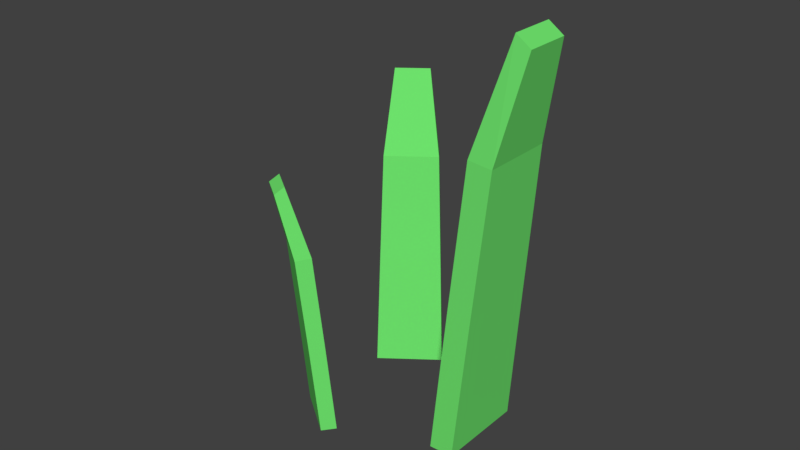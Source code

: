 # Source: swaying_grass.blend  (saved by Blender 2.79.0; exported with 4.5.12 LTS)
import bpy
from mathutils import Matrix  # noqa: F401  (used for matrix-valued properties, if any)

bpy.ops.wm.read_factory_settings(use_empty=True)
scene = bpy.context.scene
scene.name = 'Scene'

# ---- collections
col_collection_1 = bpy.data.collections.new('Collection 1'); scene.collection.children.link(col_collection_1)

# ---- materials (node trees are filled in below, after node groups)
mat_material_001 = bpy.data.materials.new('Material.001')
mat_material_001.alpha_threshold = 0.0
mat_material_001.use_transparent_shadow = False
mat_material_001.diffuse_color = (0.1642, 0.8, 0.1592, 1.0)
mat_material_001.roughness = 0.5

# ---- material node trees

# ---- world
world_world = bpy.data.worlds.new('World'); scene.world = world_world
world_world.color = (0.05088, 0.05088, 0.05088)
world_world.use_sun_shadow = False
world_world.sun_shadow_jitter_overblur = 0.0
world_world.cycles.sampling_method = 'MANUAL'

# ---- meshes
me_cube_003 = bpy.data.meshes.new('Cube.003')
me_cube_003.from_pydata([(7.66, 1.882, -0.1977), (11.49, 1.045, 7.436), (7.66, -1.501, -0.1977), (11.49, -0.6638, 7.436), (8.532, 1.713, 2.681), (9.4, 1.544, 5.381), (9.4, -1.163, 5.381), (8.532, -1.332, 2.681), (9.288, -1.501, -0.1817), (9.288, 1.882, -0.1817), (12.48, 1.045, 7.239), (12.48, -0.6638, 7.239), (11.02, 1.544, 5.338), (10.15, -1.332, 2.638), (10.15, 1.713, 2.638), (11.02, -1.163, 5.338), (0.8712, -4.232, -0.08132), (-2.189, -6.428, 9.078), (-5.928, -3.015, -0.08132), (-5.624, -5.813, 9.078), (0.218, -4.739, 3.373), (-0.4342, -5.244, 6.612), (-5.875, -4.271, 6.612), (-5.902, -3.644, 3.373), (-6.514, -4.076, -0.06214), (0.2856, -5.293, -0.06214), (-2.546, -7.074, 8.842), (-5.981, -6.46, 8.842), (-1.018, -6.302, 6.561), (-6.486, -4.701, 3.322), (-0.3656, -5.797, 3.322), (-6.458, -5.328, 6.561), (-8.273, 1.932, -0.07583), (-9.94, 5.531, 12.08), (-0.5948, 5.081, -0.07583), (-6.061, 7.122, 12.08), (-8.701, 2.731, 4.509), (-9.126, 3.527, 8.81), (-2.982, 6.047, 8.81), (-1.79, 5.565, 4.509), (-2.11, 6.279, -0.05036), (-9.789, 3.13, -0.05036), (-10.86, 6.261, 11.77), (-6.984, 7.852, 11.77), (-10.64, 4.722, 8.743), (-3.3, 6.759, 4.442), (-10.21, 3.925, 4.442), (-4.492, 7.241, 8.743)], [], [(7, 4, 0, 2), (3, 1, 5, 6), (6, 5, 4, 7), (13, 8, 9, 14), (11, 15, 12, 10), (15, 13, 14, 12), (6, 7, 13, 15), (4, 5, 12, 14), (7, 2, 8, 13), (1, 3, 11, 10), (3, 6, 15, 11), (0, 4, 14, 9), (5, 1, 10, 12), (2, 0, 9, 8), (23, 20, 16, 18), (19, 17, 21, 22), (22, 21, 20, 23), (29, 24, 25, 30), (27, 31, 28, 26), (31, 29, 30, 28), (22, 23, 29, 31), (20, 21, 28, 30), (23, 18, 24, 29), (17, 19, 27, 26), (19, 22, 31, 27), (16, 20, 30, 25), (21, 17, 26, 28), (18, 16, 25, 24), (39, 36, 32, 34), (35, 33, 37, 38), (38, 37, 36, 39), (45, 40, 41, 46), (43, 47, 44, 42), (47, 45, 46, 44), (38, 39, 45, 47), (36, 37, 44, 46), (39, 34, 40, 45), (33, 35, 43, 42), (35, 38, 47, 43), (32, 36, 46, 41), (37, 33, 42, 44), (34, 32, 41, 40)])
me_cube_003.materials.append(mat_material_001)
me_cube_003.use_remesh_preserve_volume = False
me_cube_003.use_remesh_preserve_attributes = False
me_cube_003.use_mirror_vertex_groups = False
me_cube_003.update()
arm_armature = bpy.data.armatures.new('Armature')  # bones are not reproduced

# ---- objects
ob_grass = bpy.data.objects.new('Grass', arm_armature)
ob_cube_002 = bpy.data.objects.new('Cube.002', me_cube_003)

# ---- transforms, parenting, visibility, modifiers, constraints
ob_grass.location = (0.0, 0.0, 0.0)
ob_grass.show_in_front = True
ob_grass.lineart.crease_threshold = 0.0
ob_cube_002.parent = ob_grass
ob_cube_002.location = (0.0, -2.98e-08, 1.863e-09)
ob_cube_002.rotation_euler = (0.0, -0.0, -2.195)
ob_cube_002.scale = (0.04399, 0.07724, 0.1544)
ob_cube_002.lineart.crease_threshold = 0.0
_vg = ob_cube_002.vertex_groups.new(name='Bone')
for _i, _w in zip([0, 1, 2, 3, 4, 5, 6, 7, 8, 9, 10, 11, 12, 13, 14, 15, 16, 17, 18, 19, 20, 21, 22, 23, 24, 25, 26, 27, 28, 29, 30, 31, 32, 33, 34, 35, 36, 37, 38, 39, 40, 41, 42, 43, 44, 45, 46, 47], [0.846, 0.3079, 0.7986, 0.318, 0.7843, 0.4143, 0.4111, 0.7807, 0.8249, 0.8548, 0.3071, 0.3103, 0.3841, 0.7958, 0.7983, 0.3809, 0.7365, 0.08123, 0.7424, 0.0802, 0.2977, 0.1447, 0.1248, 0.3032, 0.7511, 0.7479, 0.08183, 0.07954, 0.1225, 0.2548, 0.2528, 0.1119, 0.6999, 0.03785, 0.5958, 0.03854, 0.2845, 0.07785, 0.07732, 0.2793, 0.6617, 0.7186, 0.03884, 0.03807, 0.0693, 0.2215, 0.2269, 0.06827]): _vg.add([_i], _w, 'REPLACE')
_vg = ob_cube_002.vertex_groups.new(name='Bone.002')
for _i, _w in zip([0, 1, 2, 3, 4, 5, 6, 7, 8, 9, 10, 11, 12, 13, 14, 15, 16, 17, 18, 19, 20, 21, 22, 23, 24, 25, 26, 27, 28, 29, 30, 31, 32, 33, 34, 35, 36, 37, 38, 39, 40, 41, 42, 43, 44, 45, 46, 47], [0.0669, 0.6921, 0.01159, 0.682, 0.01242, 0.5857, 0.5889, 0.2193, 0.02498, 0.007827, 0.6929, 0.6897, 0.6159, 0.2042, 0.1278, 0.6191, 0.001244, 0.4636, 0.0004821, 0.465, 0.1204, 0.4856, 0.5809, 0.2759, 0.01487, 0.08567, 0.444, 0.4512, 0.458, 0.1084, 0.04514, 0.605, 0.04277, 0.1629, 0.0008657, 0.1641, 0.1004, 0.296, 0.2915, 0.2183, 0.03871, 0.1864, 0.1645, 0.1628, 0.2528, 0.04504, 0.345, 0.2488]): _vg.add([_i], _w, 'REPLACE')
_vg = ob_cube_002.vertex_groups.new(name='Bone.001')
for _i, _w in zip([16, 17, 18, 19, 20, 21, 22, 23, 24, 25, 26, 27, 28, 29, 30, 31, 32, 33, 34, 35, 36, 37, 38, 39, 40, 41, 42, 43, 44, 45, 46, 47], [0.009801, 0.4551, 0.006633, 0.4548, 0.08754, 0.3698, 0.2943, 0.08009, 0.00392, 0.006343, 0.4742, 0.4693, 0.4195, 0.07225, 0.08007, 0.2831, 0.02784, 0.7932, 0.02518, 0.7916, 0.1351, 0.6261, 0.6312, 0.135, 0.02127, 0.02325, 0.7911, 0.7931, 0.6779, 0.1207, 0.1211, 0.683]): _vg.add([_i], _w, 'REPLACE')
_m = ob_cube_002.modifiers.new('Armature', 'ARMATURE')
_m.object = ob_grass

# ---- collection membership
col_collection_1.objects.link(ob_grass)
col_collection_1.objects.link(ob_cube_002)

# ---- scene / render settings (as saved in the file)
scene.frame_start = 1; scene.frame_end = 120; scene.frame_set(0)
scene.render.engine = 'BLENDER_EEVEE_NEXT'
scene.render.resolution_percentage = 50
scene.render.dither_intensity = 0.0
scene.cycles.use_denoising = False
scene.cycles.samples = 128
scene.cycles.sampling_pattern = 'TABULATED_SOBOL'
scene.cycles.use_adaptive_sampling = False
scene.cycles.use_light_tree = False
scene.cycles.blur_glossy = 0.0
scene.cycles.sample_clamp_indirect = 0.0
scene.view_settings.view_transform = 'Standard'
bpy.context.view_layer.update()

# ---- added for rendering (the .blend has no active camera and no usable light): camera, sun
cam_auto = bpy.data.cameras.new('AutoCamera')
cam_auto.lens = 50.0
cam_auto.sensor_width = 36.0
cam_auto.clip_end = 1000.0
ob_auto_camera = bpy.data.objects.new('AutoCamera', cam_auto)
scene.collection.objects.link(ob_auto_camera)
ob_auto_camera.location = (2.69501, -3.24657, 3.0339)
ob_auto_camera.rotation_euler = (1.09748, -7.21219e-08, 0.694738)
scene.camera = ob_auto_camera
light_auto_sun = bpy.data.lights.new('AutoSun', 'SUN')
light_auto_sun.energy = 3.0
light_auto_sun.angle = 0.0523599
ob_auto_sun = bpy.data.objects.new('AutoSun', light_auto_sun)
scene.collection.objects.link(ob_auto_sun)
ob_auto_sun.rotation_euler = (0.872665, 0.174533, 0.523599)
bpy.context.view_layer.update()
